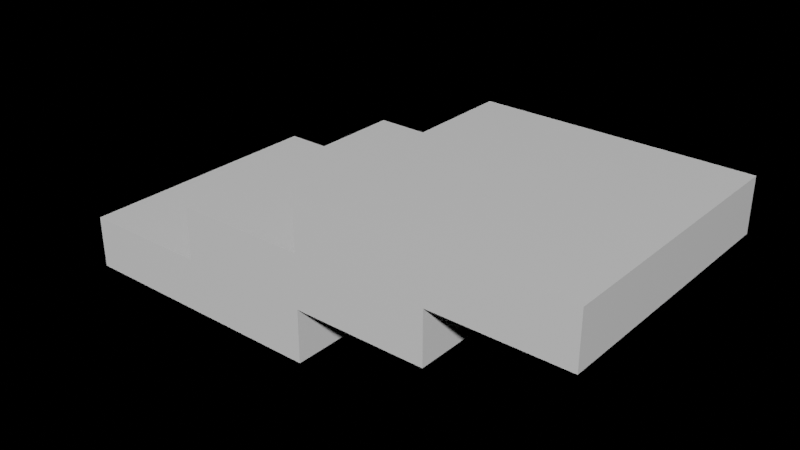 # Source: stair_test.blend  (saved by Blender 2.82.7; exported with 4.5.12 LTS)
import bpy
from mathutils import Matrix  # noqa: F401  (used for matrix-valued properties, if any)

bpy.ops.wm.read_factory_settings(use_empty=True)
scene = bpy.context.scene
scene.name = 'Scene'

# ---- collections
col_collection = bpy.data.collections.new('Collection'); scene.collection.children.link(col_collection)

# ---- materials (node trees are filled in below, after node groups)
mat_material = bpy.data.materials.new('Material')
mat_material.alpha_threshold = 0.0
mat_material.use_transparent_shadow = False
mat_material.line_color = (0.0, 0.0, 0.0, 1.0)
mat_material_001 = bpy.data.materials.new('Material.001')
mat_material_001.alpha_threshold = 0.0
mat_material_001.use_transparent_shadow = False
mat_material_001.line_color = (0.0, 0.0, 0.0, 1.0)
mat_material_002 = bpy.data.materials.new('Material.002')
mat_material_002.alpha_threshold = 0.0
mat_material_002.use_transparent_shadow = False
mat_material_002.line_color = (0.0, 0.0, 0.0, 1.0)

# ---- material node trees
mat_material.use_nodes = True; mat_material.node_tree.nodes.clear()
_N = mat_material.node_tree.nodes; _L = mat_material.node_tree.links
n0 = _N.new('ShaderNodeOutputMaterial'); n0.name = 'Material Output'; n0.location = (300, 300)
n1 = _N.new('ShaderNodeBsdfPrincipled'); n1.name = 'Principled BSDF'; n1.location = (10, 300)
n1.distribution = 'GGX'
n1.subsurface_method = 'BURLEY'
n1.inputs[2].default_value = 0.4
n1.inputs[3].default_value = 1.45
n1.inputs[27].default_value = (0.0, 0.0, 0.0, 1.0)
n1.inputs[28].default_value = 1.0
_L.new(n1.outputs[0], n0.inputs[0])
n0.is_active_output = True
mat_material_001.use_nodes = True; mat_material_001.node_tree.nodes.clear()
_N = mat_material_001.node_tree.nodes; _L = mat_material_001.node_tree.links
n0 = _N.new('ShaderNodeOutputMaterial'); n0.name = 'Material Output'; n0.location = (300, 300)
n1 = _N.new('ShaderNodeBsdfPrincipled'); n1.name = 'Principled BSDF'; n1.location = (10, 300)
n1.distribution = 'GGX'
n1.subsurface_method = 'BURLEY'
n1.inputs[2].default_value = 0.4
n1.inputs[3].default_value = 1.45
n1.inputs[27].default_value = (0.0, 0.0, 0.0, 1.0)
n1.inputs[28].default_value = 1.0
_L.new(n1.outputs[0], n0.inputs[0])
n0.is_active_output = True
mat_material_002.use_nodes = True; mat_material_002.node_tree.nodes.clear()
_N = mat_material_002.node_tree.nodes; _L = mat_material_002.node_tree.links
n0 = _N.new('ShaderNodeOutputMaterial'); n0.name = 'Material Output'; n0.location = (300, 300)
n1 = _N.new('ShaderNodeBsdfPrincipled'); n1.name = 'Principled BSDF'; n1.location = (10, 300)
n1.distribution = 'GGX'
n1.subsurface_method = 'BURLEY'
n1.inputs[2].default_value = 0.4
n1.inputs[3].default_value = 1.45
n1.inputs[27].default_value = (0.0, 0.0, 0.0, 1.0)
n1.inputs[28].default_value = 1.0
_L.new(n1.outputs[0], n0.inputs[0])
n0.is_active_output = True

# ---- world
world_world = bpy.data.worlds.new('World'); scene.world = world_world
world_world.use_nodes = True; world_world.node_tree.nodes.clear()
_N = world_world.node_tree.nodes; _L = world_world.node_tree.links
n0 = _N.new('ShaderNodeOutputWorld'); n0.name = 'World Output'; n0.location = (300, 300)
n1 = _N.new('ShaderNodeBsdfPrincipled'); n1.name = 'Principled BSDF'; n1.location = (10, 300)
n1.distribution = 'GGX'
n1.subsurface_method = 'BURLEY'
n1.inputs[0].default_value = (0.5588, 0.7771, 0.8, 1.0)
n1.inputs[3].default_value = 1.45
n1.inputs[27].default_value = (0.0, 0.0, 0.0, 1.0)
n1.inputs[28].default_value = 1.0
_L.new(n1.outputs[0], n0.inputs[0])
n0.is_active_output = True
world_world.color = (0.05088, 0.05088, 0.05088)
world_world.use_sun_shadow = False
world_world.sun_shadow_jitter_overblur = 0.0

# ---- meshes
me_cube = bpy.data.meshes.new('Cube')
me_cube.from_pydata([(0.25, 0.25, 0.025), (0.25, 0.25, -0.025), (0.25, -0.25, 0.025), (0.25, -0.25, -0.025), (-0.25, 0.25, 0.025), (-0.25, 0.25, -0.025), (-0.25, -0.25, 0.025), (-0.25, -0.25, -0.025)], [], [(0, 4, 6, 2), (3, 2, 6, 7), (7, 6, 4, 5), (5, 1, 3, 7), (1, 0, 2, 3), (5, 4, 0, 1)])
_uv = me_cube.uv_layers.new(name='UVMap')
_uv.uv.foreach_set('vector', [0.625, 0.5, 0.875, 0.5, 0.875, 0.75, 0.625, 0.75, 0.375, 0.75, 0.625, 0.75, 0.625, 1.0, 0.375, 1.0, 0.375, 0.0, 0.625, 0.0, 0.625, 0.25, 0.375, 0.25, 0.125, 0.5, 0.375, 0.5, 0.375, 0.75, 0.125, 0.75, 0.375, 0.5, 0.625, 0.5, 0.625, 0.75, 0.375, 0.75, 0.375, 0.25, 0.625, 0.25, 0.625, 0.5, 0.375, 0.5])
me_cube.materials.append(mat_material)
me_cube.use_remesh_preserve_volume = False
me_cube.use_remesh_preserve_attributes = False
me_cube.use_mirror_vertex_groups = False
me_cube.update()
me_cube_001 = bpy.data.meshes.new('Cube.001')
me_cube_001.from_pydata([(0.5, 0.25, 0.075), (0.5, 0.25, 0.025), (0.5, -0.25, 0.075), (0.5, -0.25, 0.025), (0.0, 0.25, 0.075), (0.0, 0.25, 0.025), (0.0, -0.25, 0.075), (0.0, -0.25, 0.025)], [], [(0, 4, 6, 2), (3, 2, 6, 7), (7, 6, 4, 5), (5, 1, 3, 7), (1, 0, 2, 3), (5, 4, 0, 1)])
_uv = me_cube_001.uv_layers.new(name='UVMap')
_uv.uv.foreach_set('vector', [0.625, 0.5, 0.875, 0.5, 0.875, 0.75, 0.625, 0.75, 0.375, 0.75, 0.625, 0.75, 0.625, 1.0, 0.375, 1.0, 0.375, 0.0, 0.625, 0.0, 0.625, 0.25, 0.375, 0.25, 0.125, 0.5, 0.375, 0.5, 0.375, 0.75, 0.125, 0.75, 0.375, 0.5, 0.625, 0.5, 0.625, 0.75, 0.375, 0.75, 0.375, 0.25, 0.625, 0.25, 0.625, 0.5, 0.375, 0.5])
me_cube_001.materials.append(mat_material_001)
me_cube_001.use_remesh_preserve_volume = False
me_cube_001.use_remesh_preserve_attributes = False
me_cube_001.use_mirror_vertex_groups = False
me_cube_001.update()
me_cube_002 = bpy.data.meshes.new('Cube.002')
me_cube_002.from_pydata([(0.0, 0.25, -0.025), (0.0, 0.25, -0.075), (0.0, -0.25, -0.025), (0.0, -0.25, -0.075), (-0.5, 0.25, -0.025), (-0.5, 0.25, -0.075), (-0.5, -0.25, -0.025), (-0.5, -0.25, -0.075)], [], [(0, 4, 6, 2), (3, 2, 6, 7), (7, 6, 4, 5), (5, 1, 3, 7), (1, 0, 2, 3), (5, 4, 0, 1)])
_uv = me_cube_002.uv_layers.new(name='UVMap')
_uv.uv.foreach_set('vector', [0.625, 0.5, 0.875, 0.5, 0.875, 0.75, 0.625, 0.75, 0.375, 0.75, 0.625, 0.75, 0.625, 1.0, 0.375, 1.0, 0.375, 0.0, 0.625, 0.0, 0.625, 0.25, 0.375, 0.25, 0.125, 0.5, 0.375, 0.5, 0.375, 0.75, 0.125, 0.75, 0.375, 0.5, 0.625, 0.5, 0.625, 0.75, 0.375, 0.75, 0.375, 0.25, 0.625, 0.25, 0.625, 0.5, 0.375, 0.5])
me_cube_002.materials.append(mat_material_002)
me_cube_002.use_remesh_preserve_volume = False
me_cube_002.use_remesh_preserve_attributes = False
me_cube_002.use_mirror_vertex_groups = False
me_cube_002.update()

# ---- objects
ob_cube = bpy.data.objects.new('Cube', me_cube)
ob_cube_001 = bpy.data.objects.new('Cube.001', me_cube_001)
ob_cube_002 = bpy.data.objects.new('Cube.002', me_cube_002)

# ---- transforms, parenting, visibility, modifiers, constraints
ob_cube.location = (0.0, 0.0, 0.0)
ob_cube.rotation_mode = 'QUATERNION'
ob_cube.rotation_quaternion = (1.0, 0.0, 0.0, 0.0)
ob_cube.scale = (1.0, 1.0, 2.0)
ob_cube.lock_rotations_4d = False
ob_cube.empty_display_type = 'ARROWS'
ob_cube.lineart.crease_threshold = 0.0
ob_cube_001.location = (0.0, 0.0, 0.0)
ob_cube_001.rotation_mode = 'QUATERNION'
ob_cube_001.rotation_quaternion = (1.0, 0.0, 0.0, 0.0)
ob_cube_001.scale = (1.0, 1.0, 2.0)
ob_cube_001.lock_rotations_4d = False
ob_cube_001.empty_display_type = 'ARROWS'
ob_cube_001.lineart.crease_threshold = 0.0
ob_cube_002.location = (0.0, 0.0, 0.0)
ob_cube_002.rotation_mode = 'QUATERNION'
ob_cube_002.rotation_quaternion = (1.0, 0.0, 0.0, 0.0)
ob_cube_002.scale = (1.0, 1.0, 2.0)
ob_cube_002.lock_rotations_4d = False
ob_cube_002.empty_display_type = 'ARROWS'
ob_cube_002.lineart.crease_threshold = 0.0

# ---- collection membership
col_collection.objects.link(ob_cube)
col_collection.objects.link(ob_cube_001)
col_collection.objects.link(ob_cube_002)

# ---- scene / render settings (as saved in the file)
scene.frame_start = 1; scene.frame_end = 250; scene.frame_set(1)
scene.render.engine = 'BLENDER_EEVEE_NEXT'
scene.cycles.use_denoising = False
scene.cycles.samples = 128
scene.cycles.sampling_pattern = 'TABULATED_SOBOL'
scene.cycles.use_adaptive_sampling = False
scene.cycles.use_light_tree = False
scene.view_settings.view_transform = 'Filmic'
bpy.context.view_layer.update()

# ---- added for rendering (the .blend has no active camera and no usable light): camera, sun
cam_auto = bpy.data.cameras.new('AutoCamera')
cam_auto.lens = 50.0
cam_auto.sensor_width = 36.0
cam_auto.clip_end = 1000.0
ob_auto_camera = bpy.data.objects.new('AutoCamera', cam_auto)
scene.collection.objects.link(ob_auto_camera)
ob_auto_camera.location = (1.07102, -1.28523, 0.85682)
ob_auto_camera.rotation_euler = (1.09748, -7.21219e-08, 0.694738)
scene.camera = ob_auto_camera
light_auto_sun = bpy.data.lights.new('AutoSun', 'SUN')
light_auto_sun.energy = 3.0
light_auto_sun.angle = 0.0523599
ob_auto_sun = bpy.data.objects.new('AutoSun', light_auto_sun)
scene.collection.objects.link(ob_auto_sun)
ob_auto_sun.rotation_euler = (0.872665, 0.174533, 0.523599)
bpy.context.view_layer.update()
